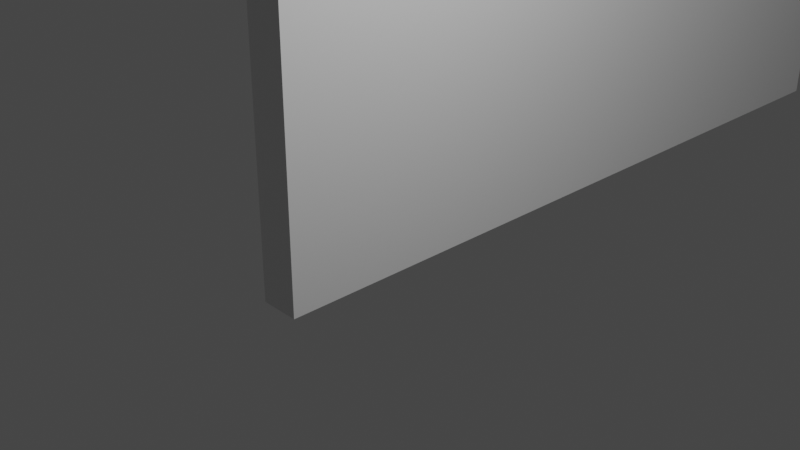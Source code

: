 # Source: untitledsssssss.blend  (saved by Blender 2.81.16; exported with 4.5.12 LTS)
import bpy
from mathutils import Matrix  # noqa: F401  (used for matrix-valued properties, if any)

bpy.ops.wm.read_factory_settings(use_empty=True)
scene = bpy.context.scene
scene.name = 'Scene'

# ---- collections
col_collection = bpy.data.collections.new('Collection'); scene.collection.children.link(col_collection)

# ---- materials (node trees are filled in below, after node groups)
mat_material = bpy.data.materials.new('Material')
mat_material.alpha_threshold = 0.0
mat_material.use_transparent_shadow = False
mat_material.line_color = (0.0, 0.0, 0.0, 1.0)

# ---- material node trees
mat_material.use_nodes = True; mat_material.node_tree.nodes.clear()
_N = mat_material.node_tree.nodes; _L = mat_material.node_tree.links
n0 = _N.new('ShaderNodeOutputMaterial'); n0.name = 'Material Output'; n0.location = (300, 300)
n1 = _N.new('ShaderNodeBsdfPrincipled'); n1.name = 'Principled BSDF'; n1.location = (10, 300)
n1.distribution = 'GGX'
n1.subsurface_method = 'BURLEY'
n1.inputs[2].default_value = 0.4
n1.inputs[3].default_value = 1.45
n1.inputs[27].default_value = (0.0, 0.0, 0.0, 1.0)
n1.inputs[28].default_value = 1.0
_L.new(n1.outputs[0], n0.inputs[0])
n0.is_active_output = True

# ---- world
world_world = bpy.data.worlds.new('World'); scene.world = world_world
world_world.use_nodes = True; world_world.node_tree.nodes.clear()
_N = world_world.node_tree.nodes; _L = world_world.node_tree.links
n0 = _N.new('ShaderNodeOutputWorld'); n0.name = 'World Output'; n0.location = (300, 300)
n1 = _N.new('ShaderNodeBackground'); n1.name = 'Background'; n1.location = (10, 300)
n1.inputs[0].default_value = (0.05088, 0.05088, 0.05088, 1.0)
_L.new(n1.outputs[0], n0.inputs[0])
n0.is_active_output = True
world_world.color = (0.05088, 0.05088, 0.05088)
world_world.use_sun_shadow = False
world_world.sun_shadow_jitter_overblur = 0.0

# ---- cameras
cam_camera = bpy.data.cameras.new('Camera')
cam_camera.clip_end = 100.0
cam_camera.ortho_scale = 7.314

# ---- lights
light_light = bpy.data.lights.new('Light', 'POINT')
light_light.transmission_factor = 0.0
light_light.energy = 1000.0
light_light.shadow_soft_size = 0.1
light_light.shadow_maximum_resolution = 0.006
light_light.use_absolute_resolution = True

# ---- meshes
me_cube = bpy.data.meshes.new('Cube')
me_cube.from_pydata([(-0.5147, 9.152, 3.391), (-0.5147, 9.152, -1.0), (-0.5147, -1.0, 3.391), (-0.5147, -1.0, -1.0), (-1.0, 9.152, 3.391), (-1.0, 9.152, -1.0), (-1.0, -1.0, 3.391), (-1.0, -1.0, -1.0)], [], [(0, 4, 6, 2), (3, 2, 6, 7), (7, 6, 4, 5), (5, 1, 3, 7), (1, 0, 2, 3), (5, 4, 0, 1)])
_uv = me_cube.uv_layers.new(name='UVMap')
_uv.uv.foreach_set('vector', [0.625, 0.5, 0.875, 0.5, 0.875, 0.75, 0.625, 0.75, 0.375, 0.75, 0.625, 0.75, 0.625, 1.0, 0.375, 1.0, 0.375, 0.0, 0.625, 0.0, 0.625, 0.25, 0.375, 0.25, 0.125, 0.5, 0.375, 0.5, 0.375, 0.75, 0.125, 0.75, 0.375, 0.5, 0.625, 0.5, 0.625, 0.75, 0.375, 0.75, 0.375, 0.25, 0.625, 0.25, 0.625, 0.5, 0.375, 0.5])
me_cube.materials.append(mat_material)
me_cube.use_remesh_preserve_volume = False
me_cube.use_remesh_preserve_attributes = False
me_cube.use_mirror_vertex_groups = False
me_cube.update()

# ---- objects
ob_cube = bpy.data.objects.new('Cube', me_cube)
ob_light = bpy.data.objects.new('Light', light_light)
ob_camera = bpy.data.objects.new('Camera', cam_camera)

# ---- transforms, parenting, visibility, modifiers, constraints
ob_cube.location = (0.0, 0.0, 0.0)
ob_cube.lock_rotations_4d = False
ob_cube.empty_display_type = 'ARROWS'
ob_cube.lineart.crease_threshold = 0.0
ob_light.location = (4.076, 1.005, 5.904)
ob_light.rotation_euler = (0.6503, 0.05522, 1.866)
ob_light.lock_rotations_4d = False
ob_light.empty_display_type = 'ARROWS'
ob_light.color = (0.0, 0.0, 0.0, 0.0)
ob_light.lineart.crease_threshold = 0.0
ob_camera.location = (7.359, -6.926, 4.958)
ob_camera.rotation_euler = (1.109, 0.0, 0.8149)
ob_camera.lock_rotations_4d = False
ob_camera.empty_display_type = 'ARROWS'
ob_camera.color = (0.0, 0.0, 0.0, 0.0)
ob_camera.display_type = 'WIRE'
ob_camera.lineart.crease_threshold = 0.0

# ---- collection membership
col_collection.objects.link(ob_cube)
col_collection.objects.link(ob_light)
col_collection.objects.link(ob_camera)

# ---- scene / render settings (as saved in the file)
scene.camera = ob_camera
scene.frame_start = 1; scene.frame_end = 250; scene.frame_set(1)
scene.render.engine = 'BLENDER_EEVEE_NEXT'
scene.cycles.use_denoising = False
scene.cycles.samples = 128
scene.cycles.sampling_pattern = 'TABULATED_SOBOL'
scene.cycles.use_adaptive_sampling = False
scene.cycles.use_light_tree = False
scene.view_settings.view_transform = 'Filmic'
bpy.context.view_layer.update()
